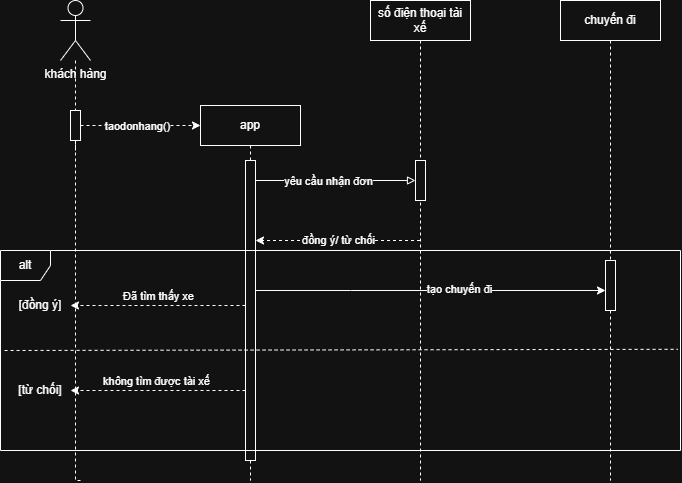

The diagram above was exported from draw.io. Its source (the exported page's mxGraphModel, read from the mxfile embedded in the PNG):
<mxGraphModel dx="1013" dy="503" grid="1" gridSize="10" guides="1" tooltips="1" connect="1" arrows="1" fold="1" page="1" pageScale="1" pageWidth="827" pageHeight="1169" math="0" shadow="0">
  <root>
    <mxCell id="0" />
    <mxCell id="1" parent="0" />
    <mxCell id="IQxG9tv24s7HZ_LgVg7c-4" edge="1" parent="1" source="cS3Va4VmISewjS_dTLd--2" style="edgeStyle=orthogonalEdgeStyle;rounded=0;orthogonalLoop=1;jettySize=auto;html=1;endArrow=none;endFill=0;dashed=1;">
      <mxGeometry relative="1" as="geometry">
        <Array as="points">
          <mxPoint x="135" y="390" />
          <mxPoint x="135" y="390" />
        </Array>
        <mxPoint x="140" y="640" as="targetPoint" />
      </mxGeometry>
    </mxCell>
    <mxCell id="IQxG9tv24s7HZ_LgVg7c-3" parent="1" style="shape=umlActor;verticalLabelPosition=bottom;verticalAlign=top;html=1;outlineConnect=0;" value="khách hàng" vertex="1">
      <mxGeometry height="60" width="30" x="120" y="160" as="geometry" />
    </mxCell>
    <mxCell id="IQxG9tv24s7HZ_LgVg7c-6" parent="1" style="shape=umlLifeline;perimeter=lifelinePerimeter;whiteSpace=wrap;html=1;container=1;dropTarget=0;collapsible=0;recursiveResize=0;outlineConnect=0;portConstraint=eastwest;newEdgeStyle={&quot;edgeStyle&quot;:&quot;elbowEdgeStyle&quot;,&quot;elbow&quot;:&quot;vertical&quot;,&quot;curved&quot;:0,&quot;rounded&quot;:0};" value="số điện thoại tài xế" vertex="1">
      <mxGeometry height="480" width="100" x="430" y="160" as="geometry" />
    </mxCell>
    <mxCell id="cS3Va4VmISewjS_dTLd--15" parent="IQxG9tv24s7HZ_LgVg7c-6" style="html=1;points=[[0,0,0,0,5],[0,1,0,0,-5],[1,0,0,0,5],[1,1,0,0,-5]];perimeter=orthogonalPerimeter;outlineConnect=0;targetShapes=umlLifeline;portConstraint=eastwest;newEdgeStyle={&quot;curved&quot;:0,&quot;rounded&quot;:0};" value="" vertex="1">
      <mxGeometry height="40" width="10" x="45" y="160" as="geometry" />
    </mxCell>
    <mxCell id="cS3Va4VmISewjS_dTLd--1" parent="1" style="shape=umlLifeline;perimeter=lifelinePerimeter;whiteSpace=wrap;html=1;container=1;dropTarget=0;collapsible=0;recursiveResize=0;outlineConnect=0;portConstraint=eastwest;newEdgeStyle={&quot;edgeStyle&quot;:&quot;elbowEdgeStyle&quot;,&quot;elbow&quot;:&quot;vertical&quot;,&quot;curved&quot;:0,&quot;rounded&quot;:0};" value="chuyến đi" vertex="1">
      <mxGeometry height="480" width="100" x="620" y="160" as="geometry" />
    </mxCell>
    <mxCell id="cS3Va4VmISewjS_dTLd--3" edge="1" parent="1" source="IQxG9tv24s7HZ_LgVg7c-3" style="edgeStyle=orthogonalEdgeStyle;rounded=0;orthogonalLoop=1;jettySize=auto;html=1;endArrow=none;endFill=0;dashed=1;" target="cS3Va4VmISewjS_dTLd--2" value="">
      <mxGeometry relative="1" as="geometry">
        <Array as="points">
          <mxPoint x="135" y="310" />
          <mxPoint x="135" y="310" />
        </Array>
        <mxPoint x="135" y="220" as="sourcePoint" />
        <mxPoint x="135" y="520" as="targetPoint" />
      </mxGeometry>
    </mxCell>
    <mxCell id="cS3Va4VmISewjS_dTLd--10" edge="1" parent="1" source="cS3Va4VmISewjS_dTLd--2" style="edgeStyle=orthogonalEdgeStyle;rounded=0;orthogonalLoop=1;jettySize=auto;html=1;curved=0;dashed=1;" target="cS3Va4VmISewjS_dTLd--8">
      <mxGeometry relative="1" as="geometry" />
    </mxCell>
    <mxCell id="cS3Va4VmISewjS_dTLd--11" connectable="0" parent="cS3Va4VmISewjS_dTLd--10" style="edgeLabel;html=1;align=center;verticalAlign=middle;resizable=0;points=[];" value="taodonhang()" vertex="1">
      <mxGeometry relative="1" x="-0.0667" as="geometry">
        <mxPoint as="offset" />
      </mxGeometry>
    </mxCell>
    <mxCell id="cS3Va4VmISewjS_dTLd--2" parent="1" style="html=1;points=[[0,0,0,0,5],[0,1,0,0,-5],[1,0,0,0,5],[1,1,0,0,-5]];perimeter=orthogonalPerimeter;outlineConnect=0;targetShapes=umlLifeline;portConstraint=eastwest;newEdgeStyle={&quot;curved&quot;:0,&quot;rounded&quot;:0};" value="" vertex="1">
      <mxGeometry height="30" width="10" x="130" y="270" as="geometry" />
    </mxCell>
    <mxCell id="cS3Va4VmISewjS_dTLd--9" edge="1" parent="1" source="cS3Va4VmISewjS_dTLd--12" style="edgeStyle=orthogonalEdgeStyle;rounded=0;orthogonalLoop=1;jettySize=auto;html=1;dashed=1;endArrow=none;endFill=0;">
      <mxGeometry relative="1" as="geometry">
        <Array as="points">
          <mxPoint x="310" y="420" />
          <mxPoint x="310" y="420" />
        </Array>
        <mxPoint x="310" y="640" as="targetPoint" />
      </mxGeometry>
    </mxCell>
    <mxCell id="cS3Va4VmISewjS_dTLd--8" parent="1" style="rounded=0;whiteSpace=wrap;html=1;" value="app" vertex="1">
      <mxGeometry height="40" width="100" x="260" y="265" as="geometry" />
    </mxCell>
    <mxCell id="cS3Va4VmISewjS_dTLd--13" edge="1" parent="1" source="cS3Va4VmISewjS_dTLd--8" style="edgeStyle=orthogonalEdgeStyle;rounded=0;orthogonalLoop=1;jettySize=auto;html=1;dashed=1;endArrow=none;endFill=0;" target="cS3Va4VmISewjS_dTLd--12" value="">
      <mxGeometry relative="1" as="geometry">
        <Array as="points">
          <mxPoint x="310" y="350" />
          <mxPoint x="310" y="350" />
        </Array>
        <mxPoint x="310" y="305" as="sourcePoint" />
        <mxPoint x="310" y="520" as="targetPoint" />
      </mxGeometry>
    </mxCell>
    <mxCell id="cS3Va4VmISewjS_dTLd--14" edge="1" parent="1" source="cS3Va4VmISewjS_dTLd--12" style="edgeStyle=orthogonalEdgeStyle;rounded=0;orthogonalLoop=1;jettySize=auto;html=1;curved=0;endArrow=block;endFill=0;" target="cS3Va4VmISewjS_dTLd--15">
      <mxGeometry relative="1" as="geometry">
        <Array as="points">
          <mxPoint x="400" y="340" />
          <mxPoint x="400" y="340" />
        </Array>
        <mxPoint x="420" y="370" as="targetPoint" />
      </mxGeometry>
    </mxCell>
    <mxCell id="cS3Va4VmISewjS_dTLd--17" connectable="0" parent="cS3Va4VmISewjS_dTLd--14" style="edgeLabel;html=1;align=center;verticalAlign=middle;resizable=0;points=[];" value="yêu cầu nhận đơn" vertex="1">
      <mxGeometry relative="1" x="-0.1" as="geometry">
        <mxPoint as="offset" />
      </mxGeometry>
    </mxCell>
    <mxCell id="cS3Va4VmISewjS_dTLd--12" parent="1" style="html=1;points=[[0,0,0,0,5],[0,1,0,0,-5],[1,0,0,0,5],[1,1,0,0,-5]];perimeter=orthogonalPerimeter;outlineConnect=0;targetShapes=umlLifeline;portConstraint=eastwest;newEdgeStyle={&quot;curved&quot;:0,&quot;rounded&quot;:0};" value="" vertex="1">
      <mxGeometry height="300" width="10" x="305" y="320" as="geometry" />
    </mxCell>
    <mxCell id="cS3Va4VmISewjS_dTLd--18" edge="1" parent="1" source="IQxG9tv24s7HZ_LgVg7c-6" style="endArrow=classic;html=1;rounded=0;dashed=1;" target="cS3Va4VmISewjS_dTLd--12" value="đồng ý/ từ chối">
      <mxGeometry height="50" relative="1" width="50" as="geometry">
        <Array as="points" />
        <mxPoint x="450" y="390" as="sourcePoint" />
        <mxPoint x="320" y="400" as="targetPoint" />
      </mxGeometry>
    </mxCell>
    <mxCell id="cS3Va4VmISewjS_dTLd--19" parent="1" style="shape=umlFrame;whiteSpace=wrap;html=1;pointerEvents=0;recursiveResize=0;container=1;collapsible=0;width=50;height=30;" value="alt" vertex="1">
      <mxGeometry height="200" width="680" x="60" y="410" as="geometry" />
    </mxCell>
    <mxCell id="cS3Va4VmISewjS_dTLd--21" parent="cS3Va4VmISewjS_dTLd--19" style="text;html=1;whiteSpace=wrap;strokeColor=none;fillColor=none;align=center;verticalAlign=middle;rounded=0;" value="[đồng ý]" vertex="1">
      <mxGeometry height="30" width="60" x="10" y="40" as="geometry" />
    </mxCell>
    <mxCell id="cS3Va4VmISewjS_dTLd--22" parent="cS3Va4VmISewjS_dTLd--19" style="text;html=1;whiteSpace=wrap;strokeColor=none;fillColor=none;align=center;verticalAlign=middle;rounded=0;" value="[từ chối]" vertex="1">
      <mxGeometry height="30" width="60" x="10" y="125" as="geometry" />
    </mxCell>
    <mxCell id="cS3Va4VmISewjS_dTLd--25" parent="cS3Va4VmISewjS_dTLd--19" style="html=1;points=[[0,0,0,0,5],[0,1,0,0,-5],[1,0,0,0,5],[1,1,0,0,-5]];perimeter=orthogonalPerimeter;outlineConnect=0;targetShapes=umlLifeline;portConstraint=eastwest;newEdgeStyle={&quot;curved&quot;:0,&quot;rounded&quot;:0};" value="" vertex="1">
      <mxGeometry height="50" width="10" x="605" y="10" as="geometry" />
    </mxCell>
    <mxCell id="cS3Va4VmISewjS_dTLd--20" edge="1" parent="1" source="cS3Va4VmISewjS_dTLd--19" style="endArrow=none;dashed=1;html=1;rounded=0;entryX=0.996;entryY=0.494;entryDx=0;entryDy=0;entryPerimeter=0;exitX=0.006;exitY=0.5;exitDx=0;exitDy=0;exitPerimeter=0;" target="cS3Va4VmISewjS_dTLd--19" value="">
      <mxGeometry height="50" relative="1" width="50" as="geometry">
        <mxPoint x="340" y="700" as="sourcePoint" />
        <mxPoint x="500" y="440" as="targetPoint" />
      </mxGeometry>
    </mxCell>
    <mxCell id="cS3Va4VmISewjS_dTLd--24" edge="1" parent="1" source="cS3Va4VmISewjS_dTLd--12" style="endArrow=classic;html=1;rounded=0;" target="cS3Va4VmISewjS_dTLd--25" value="">
      <mxGeometry height="50" relative="1" width="50" as="geometry">
        <Array as="points">
          <mxPoint x="410" y="450" />
        </Array>
        <mxPoint x="450" y="490" as="sourcePoint" />
        <mxPoint x="500" y="440" as="targetPoint" />
      </mxGeometry>
    </mxCell>
    <mxCell id="cS3Va4VmISewjS_dTLd--26" connectable="0" parent="cS3Va4VmISewjS_dTLd--24" style="edgeLabel;html=1;align=center;verticalAlign=middle;resizable=0;points=[];" value="tạo chuyến đi" vertex="1">
      <mxGeometry relative="1" x="0.16" y="2" as="geometry">
        <mxPoint as="offset" />
      </mxGeometry>
    </mxCell>
    <mxCell id="cS3Va4VmISewjS_dTLd--30" edge="1" parent="1" source="cS3Va4VmISewjS_dTLd--12" style="endArrow=classic;html=1;rounded=0;dashed=1;entryX=1;entryY=0.5;entryDx=0;entryDy=0;" target="cS3Va4VmISewjS_dTLd--22" value="">
      <mxGeometry height="50" relative="1" width="50" as="geometry">
        <mxPoint x="370" y="490" as="sourcePoint" />
        <mxPoint x="140" y="550" as="targetPoint" />
      </mxGeometry>
    </mxCell>
    <mxCell id="cS3Va4VmISewjS_dTLd--31" connectable="0" parent="cS3Va4VmISewjS_dTLd--30" style="edgeLabel;html=1;align=center;verticalAlign=middle;resizable=0;points=[];" value="không tìm được tài xế" vertex="1">
      <mxGeometry relative="1" x="0.0767" y="-2" as="geometry">
        <mxPoint x="4" y="-8" as="offset" />
      </mxGeometry>
    </mxCell>
    <mxCell id="cS3Va4VmISewjS_dTLd--32" edge="1" parent="1" source="cS3Va4VmISewjS_dTLd--12" style="endArrow=classic;html=1;rounded=0;dashed=1;entryX=1;entryY=0.5;entryDx=0;entryDy=0;" target="cS3Va4VmISewjS_dTLd--21" value="">
      <mxGeometry height="50" relative="1" width="50" as="geometry">
        <mxPoint x="370" y="490" as="sourcePoint" />
        <mxPoint x="140" y="470" as="targetPoint" />
      </mxGeometry>
    </mxCell>
    <mxCell id="cS3Va4VmISewjS_dTLd--36" connectable="0" parent="cS3Va4VmISewjS_dTLd--32" style="edgeLabel;html=1;align=center;verticalAlign=middle;resizable=0;points=[];" value="Đã tìm thấy xe" vertex="1">
      <mxGeometry relative="1" x="0.0098" y="-1" as="geometry">
        <mxPoint y="-9" as="offset" />
      </mxGeometry>
    </mxCell>
  </root>
</mxGraphModel>